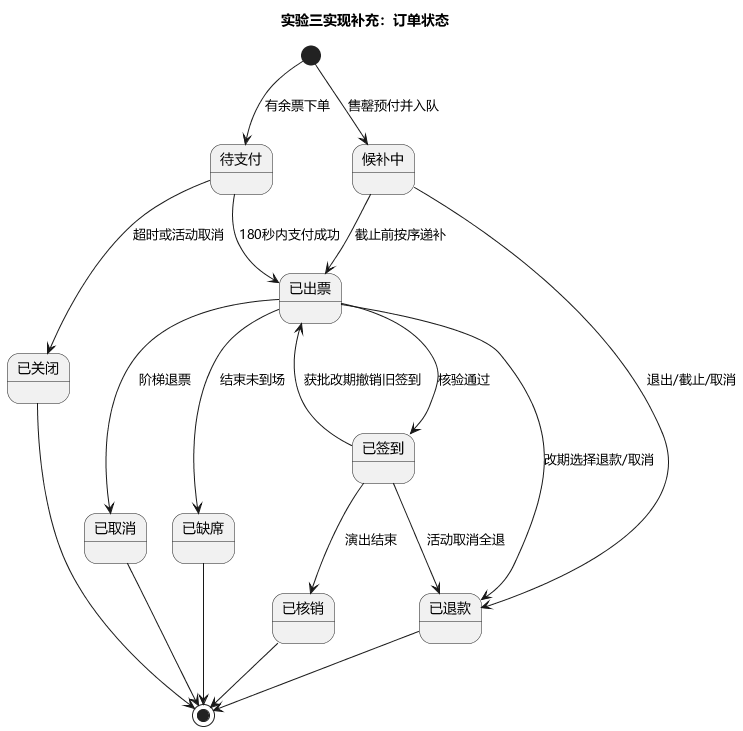

The diagram above was rendered by PlantUML. Its source (embedded in the PNG):
@startuml
skinparam defaultFontName Microsoft YaHei
skinparam shadowing false
title 实验三实现补充：订单状态
[*] --> 待支付 : 有余票下单
[*] --> 候补中 : 售罄预付并入队
待支付 --> 已出票 : 180秒内支付成功
待支付 --> 已关闭 : 超时或活动取消
候补中 --> 已出票 : 截止前按序递补
候补中 --> 已退款 : 退出/截止/取消
已出票 --> 已取消 : 阶梯退票
已出票 --> 已签到 : 核验通过
已出票 --> 已缺席 : 结束未到场
已出票 --> 已退款 : 改期选择退款/取消
已签到 --> 已核销 : 演出结束
已签到 --> 已出票 : 获批改期撤销旧签到
已签到 --> 已退款 : 活动取消全退
已关闭 --> [*]
已取消 --> [*]
已退款 --> [*]
已核销 --> [*]
已缺席 --> [*]
@enduml